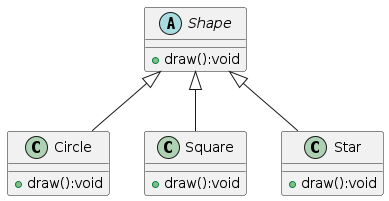

The diagram above was rendered by PlantUML. Its source (embedded in the PNG):
@startuml is-a-relationship
abstract class Shape {
    +draw():void
}

class Circle extends Shape {
    +draw():void
}

class Square extends Shape {
    +draw():void
}

class Star extends Shape {
    +draw():void
}
@enduml